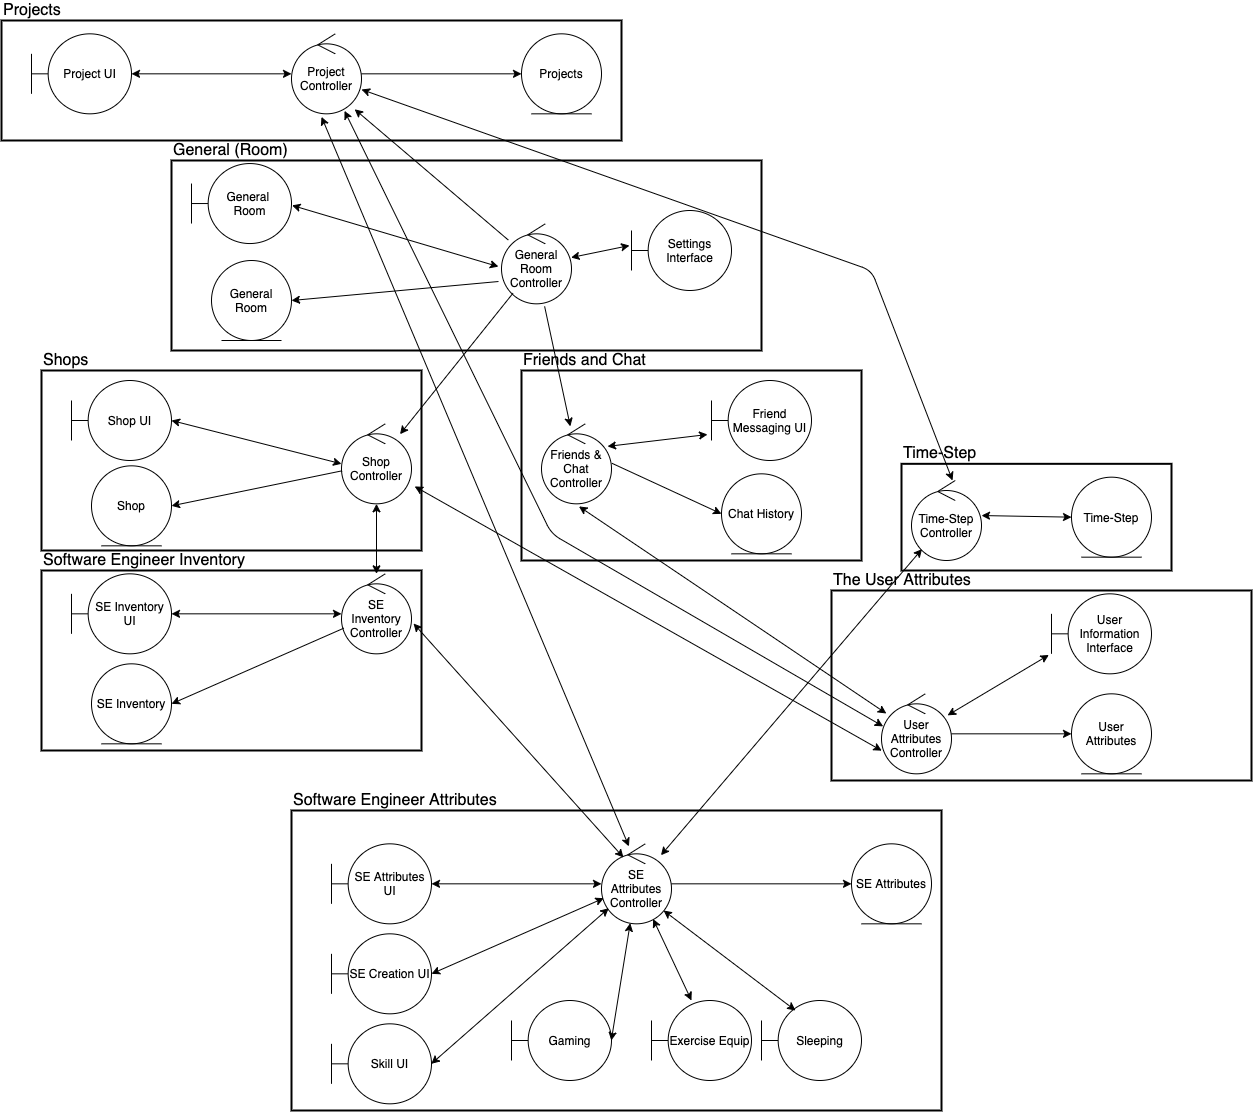

The diagram above was exported from draw.io. Its source (the exported page's mxGraphModel, read from the mxfile embedded in the PNG):
<mxGraphModel dx="1953" dy="6860" grid="1" gridSize="10" guides="1" tooltips="1" connect="1" arrows="1" fold="1" page="1" pageScale="1" pageWidth="1700" pageHeight="1100" background="none" math="0" shadow="0">
  <root>
    <mxCell id="0" />
    <mxCell id="1" parent="0" />
    <mxCell id="2" value="" style="rounded=0;whiteSpace=wrap;html=1;fillColor=none;strokeWidth=2;" vertex="1" parent="1">
      <mxGeometry x="410" y="-4260" width="590" height="190" as="geometry" />
    </mxCell>
    <mxCell id="3" value="" style="rounded=0;whiteSpace=wrap;html=1;fillColor=none;strokeWidth=2;" vertex="1" parent="1">
      <mxGeometry x="760" y="-4050" width="340" height="190" as="geometry" />
    </mxCell>
    <mxCell id="4" value="" style="rounded=0;whiteSpace=wrap;html=1;fillColor=none;strokeWidth=2;" vertex="1" parent="1">
      <mxGeometry x="530" y="-3610" width="650" height="300" as="geometry" />
    </mxCell>
    <mxCell id="5" value="User Information Interface" style="shape=umlBoundary;whiteSpace=wrap;html=1;" vertex="1" parent="1">
      <mxGeometry x="1290" y="-3826.67" width="100" height="80" as="geometry" />
    </mxCell>
    <mxCell id="6" value="User Attributes" style="ellipse;shape=umlEntity;whiteSpace=wrap;html=1;" vertex="1" parent="1">
      <mxGeometry x="1310" y="-3726.67" width="80" height="80" as="geometry" />
    </mxCell>
    <mxCell id="7" value="User Attributes Controller" style="ellipse;shape=umlControl;whiteSpace=wrap;html=1;" vertex="1" parent="1">
      <mxGeometry x="1120" y="-3726.67" width="70" height="80" as="geometry" />
    </mxCell>
    <mxCell id="8" value="" style="endArrow=classic;startArrow=classic;html=1;entryX=-0.026;entryY=0.764;entryDx=0;entryDy=0;entryPerimeter=0;" edge="1" source="7" target="5" parent="1">
      <mxGeometry width="50" height="50" relative="1" as="geometry">
        <mxPoint x="1020" y="-3466.67" as="sourcePoint" />
        <mxPoint x="980" y="-3685.67" as="targetPoint" />
      </mxGeometry>
    </mxCell>
    <mxCell id="9" value="" style="endArrow=classic;html=1;entryX=0;entryY=0.5;entryDx=0;entryDy=0;exitX=1;exitY=0.5;exitDx=0;exitDy=0;exitPerimeter=0;" edge="1" source="7" target="6" parent="1">
      <mxGeometry width="50" height="50" relative="1" as="geometry">
        <mxPoint x="1180" y="-3556.67" as="sourcePoint" />
        <mxPoint x="1230" y="-3606.67" as="targetPoint" />
      </mxGeometry>
    </mxCell>
    <mxCell id="10" value="SE Attributes" style="ellipse;shape=umlEntity;whiteSpace=wrap;html=1;" vertex="1" parent="1">
      <mxGeometry x="1090" y="-3576.67" width="80" height="80" as="geometry" />
    </mxCell>
    <mxCell id="11" value="SE Attributes Controller" style="ellipse;shape=umlControl;whiteSpace=wrap;html=1;" vertex="1" parent="1">
      <mxGeometry x="840" y="-3576.67" width="70" height="80" as="geometry" />
    </mxCell>
    <mxCell id="12" value="" style="endArrow=classic;html=1;entryX=0;entryY=0.5;entryDx=0;entryDy=0;exitX=1;exitY=0.5;exitDx=0;exitDy=0;exitPerimeter=0;" edge="1" source="11" target="10" parent="1">
      <mxGeometry width="50" height="50" relative="1" as="geometry">
        <mxPoint x="920" y="-3376.67" as="sourcePoint" />
        <mxPoint x="970" y="-3426.67" as="targetPoint" />
      </mxGeometry>
    </mxCell>
    <mxCell id="13" value="SE Attributes UI" style="shape=umlBoundary;whiteSpace=wrap;html=1;" vertex="1" parent="1">
      <mxGeometry x="570" y="-3576.67" width="100" height="80" as="geometry" />
    </mxCell>
    <mxCell id="14" value="" style="endArrow=classic;startArrow=classic;html=1;entryX=0;entryY=0.5;entryDx=0;entryDy=0;entryPerimeter=0;exitX=1;exitY=0.5;exitDx=0;exitDy=0;exitPerimeter=0;" edge="1" source="13" target="11" parent="1">
      <mxGeometry width="50" height="50" relative="1" as="geometry">
        <mxPoint x="720" y="-3486.67" as="sourcePoint" />
        <mxPoint x="770" y="-3536.67" as="targetPoint" />
      </mxGeometry>
    </mxCell>
    <mxCell id="15" value="SE Creation UI" style="shape=umlBoundary;whiteSpace=wrap;html=1;" vertex="1" parent="1">
      <mxGeometry x="570" y="-3486.67" width="100" height="80" as="geometry" />
    </mxCell>
    <mxCell id="16" value="" style="endArrow=classic;startArrow=classic;html=1;entryX=1;entryY=0.5;entryDx=0;entryDy=0;entryPerimeter=0;" edge="1" source="11" target="15" parent="1">
      <mxGeometry width="50" height="50" relative="1" as="geometry">
        <mxPoint x="830" y="-3486.67" as="sourcePoint" />
        <mxPoint x="770" y="-3476.67" as="targetPoint" />
      </mxGeometry>
    </mxCell>
    <mxCell id="17" value="SE Inventory Controller" style="ellipse;shape=umlControl;whiteSpace=wrap;html=1;" vertex="1" parent="1">
      <mxGeometry x="580" y="-3846.67" width="70" height="80" as="geometry" />
    </mxCell>
    <mxCell id="18" value="SE Inventory UI" style="shape=umlBoundary;whiteSpace=wrap;html=1;" vertex="1" parent="1">
      <mxGeometry x="310" y="-3846.67" width="100" height="80" as="geometry" />
    </mxCell>
    <mxCell id="19" value="SE Inventory" style="ellipse;shape=umlEntity;whiteSpace=wrap;html=1;" vertex="1" parent="1">
      <mxGeometry x="330" y="-3756.67" width="80" height="80" as="geometry" />
    </mxCell>
    <mxCell id="20" value="" style="endArrow=classic;html=1;entryX=1;entryY=0.5;entryDx=0;entryDy=0;" edge="1" source="17" target="19" parent="1">
      <mxGeometry width="50" height="50" relative="1" as="geometry">
        <mxPoint x="560" y="-3736.67" as="sourcePoint" />
        <mxPoint x="740" y="-3776.67" as="targetPoint" />
      </mxGeometry>
    </mxCell>
    <mxCell id="21" value="" style="endArrow=classic;startArrow=classic;html=1;entryX=0;entryY=0.5;entryDx=0;entryDy=0;entryPerimeter=0;exitX=1;exitY=0.5;exitDx=0;exitDy=0;exitPerimeter=0;" edge="1" source="18" target="17" parent="1">
      <mxGeometry width="50" height="50" relative="1" as="geometry">
        <mxPoint x="510" y="-3696.67" as="sourcePoint" />
        <mxPoint x="560" y="-3746.67" as="targetPoint" />
      </mxGeometry>
    </mxCell>
    <mxCell id="22" value="Time-Step Controller" style="ellipse;shape=umlControl;whiteSpace=wrap;html=1;" vertex="1" parent="1">
      <mxGeometry x="1150" y="-3940" width="70" height="80" as="geometry" />
    </mxCell>
    <mxCell id="23" value="General Room Controller" style="ellipse;shape=umlControl;whiteSpace=wrap;html=1;" vertex="1" parent="1">
      <mxGeometry x="740" y="-4196.67" width="70" height="80" as="geometry" />
    </mxCell>
    <mxCell id="24" value="Shop UI" style="shape=umlBoundary;whiteSpace=wrap;html=1;" vertex="1" parent="1">
      <mxGeometry x="310" y="-4040" width="100" height="80" as="geometry" />
    </mxCell>
    <mxCell id="25" value="Shop Controller" style="ellipse;shape=umlControl;whiteSpace=wrap;html=1;" vertex="1" parent="1">
      <mxGeometry x="580" y="-3996.67" width="70" height="80" as="geometry" />
    </mxCell>
    <mxCell id="26" value="" style="endArrow=classic;startArrow=classic;html=1;entryX=0;entryY=0.5;entryDx=0;entryDy=0;entryPerimeter=0;exitX=1;exitY=0.5;exitDx=0;exitDy=0;exitPerimeter=0;" edge="1" source="24" target="25" parent="1">
      <mxGeometry width="50" height="50" relative="1" as="geometry">
        <mxPoint x="430" y="-3826.67" as="sourcePoint" />
        <mxPoint x="560" y="-3957.67" as="targetPoint" />
      </mxGeometry>
    </mxCell>
    <mxCell id="27" value="Shop" style="ellipse;shape=umlEntity;whiteSpace=wrap;html=1;" vertex="1" parent="1">
      <mxGeometry x="330" y="-3954.67" width="80" height="80" as="geometry" />
    </mxCell>
    <mxCell id="28" value="" style="endArrow=classic;html=1;entryX=1;entryY=0.5;entryDx=0;entryDy=0;" edge="1" source="25" target="27" parent="1">
      <mxGeometry width="50" height="50" relative="1" as="geometry">
        <mxPoint x="560" y="-3996.67" as="sourcePoint" />
        <mxPoint x="720" y="-3836.67" as="targetPoint" />
      </mxGeometry>
    </mxCell>
    <mxCell id="29" value="" style="endArrow=classic;startArrow=classic;html=1;entryX=0.5;entryY=1;entryDx=0;entryDy=0;entryPerimeter=0;" edge="1" source="17" target="25" parent="1">
      <mxGeometry width="50" height="50" relative="1" as="geometry">
        <mxPoint x="960" y="-2376.67" as="sourcePoint" />
        <mxPoint x="1010" y="-2426.67" as="targetPoint" />
      </mxGeometry>
    </mxCell>
    <mxCell id="30" value="Projects" style="ellipse;shape=umlEntity;whiteSpace=wrap;html=1;" vertex="1" parent="1">
      <mxGeometry x="760" y="-4386.67" width="80" height="80" as="geometry" />
    </mxCell>
    <mxCell id="31" value="Project Controller" style="ellipse;shape=umlControl;whiteSpace=wrap;html=1;" vertex="1" parent="1">
      <mxGeometry x="530" y="-4386.67" width="70" height="80" as="geometry" />
    </mxCell>
    <mxCell id="32" value="" style="endArrow=classic;html=1;entryX=0;entryY=0.5;entryDx=0;entryDy=0;exitX=1;exitY=0.5;exitDx=0;exitDy=0;exitPerimeter=0;" edge="1" source="31" target="30" parent="1">
      <mxGeometry width="50" height="50" relative="1" as="geometry">
        <mxPoint x="480" y="-4136.67" as="sourcePoint" />
        <mxPoint x="530" y="-4186.67" as="targetPoint" />
      </mxGeometry>
    </mxCell>
    <mxCell id="33" value="Project UI" style="shape=umlBoundary;whiteSpace=wrap;html=1;" vertex="1" parent="1">
      <mxGeometry x="270" y="-4386.67" width="100" height="80" as="geometry" />
    </mxCell>
    <mxCell id="34" value="" style="endArrow=classic;startArrow=classic;html=1;entryX=1;entryY=0.5;entryDx=0;entryDy=0;entryPerimeter=0;exitX=0;exitY=0.5;exitDx=0;exitDy=0;exitPerimeter=0;" edge="1" source="31" target="33" parent="1">
      <mxGeometry width="50" height="50" relative="1" as="geometry">
        <mxPoint x="410" y="-4256.67" as="sourcePoint" />
        <mxPoint x="460" y="-4306.67" as="targetPoint" />
      </mxGeometry>
    </mxCell>
    <mxCell id="35" value="Exercise Equip" style="shape=umlBoundary;whiteSpace=wrap;html=1;" vertex="1" parent="1">
      <mxGeometry x="890" y="-3420" width="100" height="80" as="geometry" />
    </mxCell>
    <mxCell id="36" value="" style="endArrow=classic;startArrow=classic;html=1;entryX=0.4;entryY=0;entryDx=0;entryDy=0;entryPerimeter=0;" edge="1" source="11" target="35" parent="1">
      <mxGeometry width="50" height="50" relative="1" as="geometry">
        <mxPoint x="790" y="-3646.67" as="sourcePoint" />
        <mxPoint x="840" y="-3696.67" as="targetPoint" />
      </mxGeometry>
    </mxCell>
    <mxCell id="37" value="Gaming" style="shape=umlBoundary;whiteSpace=wrap;html=1;" vertex="1" parent="1">
      <mxGeometry x="750" y="-3420" width="100" height="80" as="geometry" />
    </mxCell>
    <mxCell id="38" value="" style="endArrow=classic;startArrow=classic;html=1;exitX=0.998;exitY=0.5;exitDx=0;exitDy=0;exitPerimeter=0;" edge="1" source="37" target="11" parent="1">
      <mxGeometry width="50" height="50" relative="1" as="geometry">
        <mxPoint x="770" y="-3666.67" as="sourcePoint" />
        <mxPoint x="820" y="-3716.67" as="targetPoint" />
      </mxGeometry>
    </mxCell>
    <mxCell id="39" value="Skill UI" style="shape=umlBoundary;whiteSpace=wrap;html=1;" vertex="1" parent="1">
      <mxGeometry x="570" y="-3396.67" width="100" height="80" as="geometry" />
    </mxCell>
    <mxCell id="40" value="" style="endArrow=classic;startArrow=classic;html=1;exitX=0.998;exitY=0.5;exitDx=0;exitDy=0;exitPerimeter=0;" edge="1" source="39" target="11" parent="1">
      <mxGeometry width="50" height="50" relative="1" as="geometry">
        <mxPoint x="720" y="-3326.67" as="sourcePoint" />
        <mxPoint x="770" y="-3376.67" as="targetPoint" />
      </mxGeometry>
    </mxCell>
    <mxCell id="41" value="Friend Messaging UI" style="shape=umlBoundary;whiteSpace=wrap;html=1;" vertex="1" parent="1">
      <mxGeometry x="950" y="-4040" width="100" height="80" as="geometry" />
    </mxCell>
    <mxCell id="42" value="Chat History" style="ellipse;shape=umlEntity;whiteSpace=wrap;html=1;" vertex="1" parent="1">
      <mxGeometry x="960" y="-3946.67" width="80" height="80" as="geometry" />
    </mxCell>
    <mxCell id="43" value="Friends &amp;amp; Chat Controller" style="ellipse;shape=umlControl;whiteSpace=wrap;html=1;" vertex="1" parent="1">
      <mxGeometry x="780" y="-3996.67" width="70" height="80" as="geometry" />
    </mxCell>
    <mxCell id="44" value="" style="endArrow=classic;startArrow=classic;html=1;entryX=0.943;entryY=0.282;entryDx=0;entryDy=0;entryPerimeter=0;exitX=-0.04;exitY=0.675;exitDx=0;exitDy=0;exitPerimeter=0;" edge="1" source="41" target="43" parent="1">
      <mxGeometry width="50" height="50" relative="1" as="geometry">
        <mxPoint x="900" y="-4026.67" as="sourcePoint" />
        <mxPoint x="860" y="-3979.67" as="targetPoint" />
      </mxGeometry>
    </mxCell>
    <mxCell id="45" value="" style="endArrow=classic;html=1;entryX=0;entryY=0.5;entryDx=0;entryDy=0;exitX=1.006;exitY=0.493;exitDx=0;exitDy=0;exitPerimeter=0;" edge="1" source="43" target="42" parent="1">
      <mxGeometry width="50" height="50" relative="1" as="geometry">
        <mxPoint x="1170" y="-3796.67" as="sourcePoint" />
        <mxPoint x="1220" y="-3846.67" as="targetPoint" />
      </mxGeometry>
    </mxCell>
    <mxCell id="46" value="" style="endArrow=none;startArrow=classic;html=1;endFill=0;" edge="1" source="25" target="23" parent="1">
      <mxGeometry width="50" height="50" relative="1" as="geometry">
        <mxPoint x="670" y="-4016.67" as="sourcePoint" />
        <mxPoint x="720" y="-4066.67" as="targetPoint" />
      </mxGeometry>
    </mxCell>
    <mxCell id="47" value="" style="endArrow=none;startArrow=classic;html=1;entryX=0.616;entryY=1.032;entryDx=0;entryDy=0;entryPerimeter=0;exitX=0.412;exitY=0.032;exitDx=0;exitDy=0;exitPerimeter=0;endFill=0;" edge="1" source="43" target="23" parent="1">
      <mxGeometry width="50" height="50" relative="1" as="geometry">
        <mxPoint x="810" y="-3996.67" as="sourcePoint" />
        <mxPoint x="860" y="-4046.67" as="targetPoint" />
      </mxGeometry>
    </mxCell>
    <mxCell id="48" value="" style="endArrow=classic;startArrow=none;html=1;entryX=0.902;entryY=0.943;entryDx=0;entryDy=0;entryPerimeter=0;startFill=0;" edge="1" source="23" target="31" parent="1">
      <mxGeometry width="50" height="50" relative="1" as="geometry">
        <mxPoint x="480" y="-4136.67" as="sourcePoint" />
        <mxPoint x="530" y="-4186.67" as="targetPoint" />
      </mxGeometry>
    </mxCell>
    <mxCell id="49" value="" style="endArrow=classic;startArrow=classic;html=1;entryX=0.392;entryY=0.032;entryDx=0;entryDy=0;entryPerimeter=0;" edge="1" target="11" parent="1">
      <mxGeometry width="50" height="50" relative="1" as="geometry">
        <mxPoint x="560" y="-4303.67" as="sourcePoint" />
        <mxPoint x="600" y="-4096.67" as="targetPoint" />
      </mxGeometry>
    </mxCell>
    <mxCell id="50" value="Settings Interface" style="shape=umlBoundary;whiteSpace=wrap;html=1;" vertex="1" parent="1">
      <mxGeometry x="870" y="-4210" width="100" height="80" as="geometry" />
    </mxCell>
    <mxCell id="51" value="" style="endArrow=classic;startArrow=classic;html=1;entryX=-0.02;entryY=0.438;entryDx=0;entryDy=0;entryPerimeter=0;" edge="1" source="23" target="50" parent="1">
      <mxGeometry width="50" height="50" relative="1" as="geometry">
        <mxPoint x="880" y="-4166.67" as="sourcePoint" />
        <mxPoint x="930" y="-4216.67" as="targetPoint" />
      </mxGeometry>
    </mxCell>
    <mxCell id="52" value="" style="endArrow=classic;startArrow=classic;html=1;exitX=1.045;exitY=0.782;exitDx=0;exitDy=0;exitPerimeter=0;entryX=0.004;entryY=0.711;entryDx=0;entryDy=0;entryPerimeter=0;" edge="1" source="25" target="7" parent="1">
      <mxGeometry width="50" height="50" relative="1" as="geometry">
        <mxPoint x="900" y="-3776.67" as="sourcePoint" />
        <mxPoint x="950" y="-3826.67" as="targetPoint" />
      </mxGeometry>
    </mxCell>
    <mxCell id="53" value="" style="endArrow=classic;startArrow=classic;html=1;entryX=0.535;entryY=1.032;entryDx=0;entryDy=0;entryPerimeter=0;" edge="1" source="7" target="43" parent="1">
      <mxGeometry width="50" height="50" relative="1" as="geometry">
        <mxPoint x="70" y="-3926.67" as="sourcePoint" />
        <mxPoint x="120" y="-3976.67" as="targetPoint" />
      </mxGeometry>
    </mxCell>
    <mxCell id="54" value="" style="endArrow=classic;startArrow=classic;html=1;exitX=0.024;exitY=0.407;exitDx=0;exitDy=0;exitPerimeter=0;" edge="1" source="7" parent="1">
      <mxGeometry width="50" height="50" relative="1" as="geometry">
        <mxPoint x="590" y="-4106.67" as="sourcePoint" />
        <mxPoint x="583" y="-4309.67" as="targetPoint" />
        <Array as="points">
          <mxPoint x="790" y="-3886.67" />
        </Array>
      </mxGeometry>
    </mxCell>
    <mxCell id="55" value="" style="endArrow=classic;startArrow=classic;html=1;" edge="1" source="11" target="22" parent="1">
      <mxGeometry width="50" height="50" relative="1" as="geometry">
        <mxPoint x="920" y="-3620" as="sourcePoint" />
        <mxPoint x="970" y="-3670" as="targetPoint" />
      </mxGeometry>
    </mxCell>
    <mxCell id="56" value="" style="endArrow=classic;startArrow=classic;html=1;exitX=1;exitY=0.696;exitDx=0;exitDy=0;exitPerimeter=0;entryX=0.586;entryY=0;entryDx=0;entryDy=0;entryPerimeter=0;" edge="1" source="31" target="22" parent="1">
      <mxGeometry width="50" height="50" relative="1" as="geometry">
        <mxPoint x="750" y="-4250" as="sourcePoint" />
        <mxPoint x="800" y="-4300" as="targetPoint" />
        <Array as="points">
          <mxPoint x="1110" y="-4150" />
        </Array>
      </mxGeometry>
    </mxCell>
    <mxCell id="57" value="" style="endArrow=classic;startArrow=classic;html=1;exitX=1.029;exitY=0.621;exitDx=0;exitDy=0;exitPerimeter=0;entryX=0.314;entryY=0.171;entryDx=0;entryDy=0;entryPerimeter=0;" edge="1" source="17" target="11" parent="1">
      <mxGeometry width="50" height="50" relative="1" as="geometry">
        <mxPoint x="660" y="-3770" as="sourcePoint" />
        <mxPoint x="710" y="-3820" as="targetPoint" />
      </mxGeometry>
    </mxCell>
    <mxCell id="58" value="General &lt;br&gt;Room" style="shape=umlBoundary;whiteSpace=wrap;html=1;" vertex="1" parent="1">
      <mxGeometry x="430" y="-4256.96" width="100" height="80" as="geometry" />
    </mxCell>
    <mxCell id="59" value="" style="endArrow=classic;startArrow=classic;html=1;entryX=-0.044;entryY=0.535;entryDx=0;entryDy=0;entryPerimeter=0;exitX=1.005;exitY=0.523;exitDx=0;exitDy=0;exitPerimeter=0;" edge="1" source="58" target="23" parent="1">
      <mxGeometry width="50" height="50" relative="1" as="geometry">
        <mxPoint x="540" y="-4096.67" as="sourcePoint" />
        <mxPoint x="700" y="-4096.67" as="targetPoint" />
      </mxGeometry>
    </mxCell>
    <mxCell id="60" value="General Room" style="ellipse;shape=umlEntity;whiteSpace=wrap;html=1;" vertex="1" parent="1">
      <mxGeometry x="450" y="-4160" width="80" height="80" as="geometry" />
    </mxCell>
    <mxCell id="61" value="" style="endArrow=classic;html=1;entryX=1;entryY=0.5;entryDx=0;entryDy=0;exitX=-0.043;exitY=0.721;exitDx=0;exitDy=0;exitPerimeter=0;" edge="1" source="23" target="60" parent="1">
      <mxGeometry width="50" height="50" relative="1" as="geometry">
        <mxPoint x="220" y="-4090" as="sourcePoint" />
        <mxPoint x="270" y="-4140" as="targetPoint" />
      </mxGeometry>
    </mxCell>
    <mxCell id="62" value="" style="rounded=0;whiteSpace=wrap;html=1;fillColor=none;strokeWidth=2;" vertex="1" parent="1">
      <mxGeometry x="240" y="-4400" width="620" height="120" as="geometry" />
    </mxCell>
    <mxCell id="63" value="Projects" style="text;html=1;strokeColor=none;fillColor=none;align=left;verticalAlign=middle;whiteSpace=wrap;rounded=0;strokeWidth=1;fontSize=16;" vertex="1" parent="1">
      <mxGeometry x="240" y="-4420" width="40" height="20" as="geometry" />
    </mxCell>
    <mxCell id="64" value="General (Room)" style="text;html=1;strokeColor=none;fillColor=none;align=left;verticalAlign=middle;whiteSpace=wrap;rounded=0;strokeWidth=1;fontSize=16;" vertex="1" parent="1">
      <mxGeometry x="410" y="-4280" width="130" height="20" as="geometry" />
    </mxCell>
    <mxCell id="65" value="" style="rounded=0;whiteSpace=wrap;html=1;fillColor=none;strokeWidth=2;" vertex="1" parent="1">
      <mxGeometry x="280" y="-4050" width="380" height="180" as="geometry" />
    </mxCell>
    <mxCell id="66" value="Shops" style="text;html=1;strokeColor=none;fillColor=none;align=left;verticalAlign=middle;whiteSpace=wrap;rounded=0;strokeWidth=1;fontSize=16;" vertex="1" parent="1">
      <mxGeometry x="280" y="-4070" width="40" height="20" as="geometry" />
    </mxCell>
    <mxCell id="67" value="" style="rounded=0;whiteSpace=wrap;html=1;fillColor=none;strokeWidth=2;" vertex="1" parent="1">
      <mxGeometry x="280" y="-3850" width="380" height="180" as="geometry" />
    </mxCell>
    <mxCell id="68" value="Software Engineer Inventory" style="text;html=1;strokeColor=none;fillColor=none;align=left;verticalAlign=middle;whiteSpace=wrap;rounded=0;strokeWidth=1;fontSize=16;" vertex="1" parent="1">
      <mxGeometry x="280" y="-3870" width="220" height="20" as="geometry" />
    </mxCell>
    <mxCell id="69" value="Software Engineer Attributes" style="text;html=1;strokeColor=none;fillColor=none;align=left;verticalAlign=middle;whiteSpace=wrap;rounded=0;strokeWidth=1;fontSize=16;" vertex="1" parent="1">
      <mxGeometry x="530" y="-3630" width="230" height="20" as="geometry" />
    </mxCell>
    <mxCell id="70" value="" style="rounded=0;whiteSpace=wrap;html=1;fillColor=none;strokeWidth=2;" vertex="1" parent="1">
      <mxGeometry x="1070" y="-3830" width="420" height="190" as="geometry" />
    </mxCell>
    <mxCell id="71" value="The User Attributes" style="text;html=1;strokeColor=none;fillColor=none;align=left;verticalAlign=middle;whiteSpace=wrap;rounded=0;strokeWidth=1;fontSize=16;" vertex="1" parent="1">
      <mxGeometry x="1070" y="-3850" width="190" height="20" as="geometry" />
    </mxCell>
    <mxCell id="72" value="Sleeping" style="shape=umlBoundary;whiteSpace=wrap;html=1;" vertex="1" parent="1">
      <mxGeometry x="1000" y="-3420" width="100" height="80" as="geometry" />
    </mxCell>
    <mxCell id="73" value="" style="endArrow=classic;startArrow=classic;html=1;fontSize=16;exitX=0.886;exitY=0.833;exitDx=0;exitDy=0;exitPerimeter=0;entryX=0.34;entryY=0.125;entryDx=0;entryDy=0;entryPerimeter=0;" edge="1" source="11" target="72" parent="1">
      <mxGeometry width="50" height="50" relative="1" as="geometry">
        <mxPoint x="960" y="-3460" as="sourcePoint" />
        <mxPoint x="1010" y="-3510" as="targetPoint" />
      </mxGeometry>
    </mxCell>
    <mxCell id="74" value="Friends and Chat" style="text;html=1;strokeColor=none;fillColor=none;align=left;verticalAlign=middle;whiteSpace=wrap;rounded=0;strokeWidth=1;fontSize=16;" vertex="1" parent="1">
      <mxGeometry x="760" y="-4070" width="190" height="20" as="geometry" />
    </mxCell>
    <mxCell id="75" value="Time-Step" style="text;html=1;strokeColor=none;fillColor=none;align=left;verticalAlign=middle;whiteSpace=wrap;rounded=0;strokeWidth=1;fontSize=16;" vertex="1" parent="1">
      <mxGeometry x="1140" y="-3976.67" width="190" height="20" as="geometry" />
    </mxCell>
    <mxCell id="76" value="Time-Step" style="ellipse;shape=umlEntity;whiteSpace=wrap;html=1;" vertex="1" parent="1">
      <mxGeometry x="1310" y="-3943.33" width="80" height="80" as="geometry" />
    </mxCell>
    <mxCell id="77" value="" style="endArrow=classic;startArrow=classic;html=1;fontSize=16;entryX=0;entryY=0.5;entryDx=0;entryDy=0;exitX=1;exitY=0.438;exitDx=0;exitDy=0;exitPerimeter=0;" edge="1" source="22" target="76" parent="1">
      <mxGeometry width="50" height="50" relative="1" as="geometry">
        <mxPoint x="1410" y="-4060" as="sourcePoint" />
        <mxPoint x="1290" y="-4050" as="targetPoint" />
      </mxGeometry>
    </mxCell>
    <mxCell id="78" value="" style="rounded=0;whiteSpace=wrap;html=1;fillColor=none;strokeWidth=2;" vertex="1" parent="1">
      <mxGeometry x="1140" y="-3956.67" width="270" height="106.67" as="geometry" />
    </mxCell>
  </root>
</mxGraphModel>